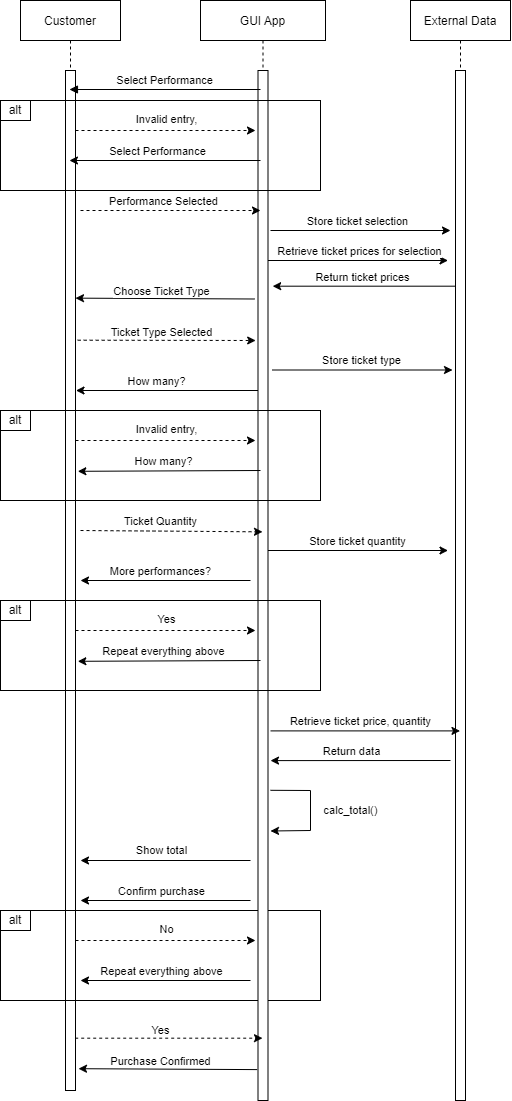

The diagram above was exported from draw.io. Its source (the exported page's mxGraphModel, read from the mxfile embedded in the PNG):
<mxGraphModel dx="1203" dy="708" grid="1" gridSize="10" guides="1" tooltips="1" connect="1" arrows="1" fold="1" page="1" pageScale="1" pageWidth="850" pageHeight="1100" math="0" shadow="0">
  <root>
    <mxCell id="0" />
    <mxCell id="1" parent="0" />
    <mxCell id="3nuBFxr9cyL0pnOWT2aG-1" value="Customer" style="shape=umlLifeline;perimeter=lifelinePerimeter;container=1;collapsible=0;recursiveResize=0;rounded=0;shadow=0;strokeWidth=1;" parent="1" vertex="1">
      <mxGeometry x="180" width="100" height="1090" as="geometry" />
    </mxCell>
    <mxCell id="3nuBFxr9cyL0pnOWT2aG-2" value="" style="points=[];perimeter=orthogonalPerimeter;rounded=0;shadow=0;strokeWidth=1;" parent="3nuBFxr9cyL0pnOWT2aG-1" vertex="1">
      <mxGeometry x="45" y="70" width="10" height="1020" as="geometry" />
    </mxCell>
    <mxCell id="YpSy8tjPFl2wTXePIrnO-10" value="Invalid entry," style="endArrow=classic;html=1;rounded=0;dashed=1;" edge="1" parent="3nuBFxr9cyL0pnOWT2aG-1">
      <mxGeometry x="0.0039" y="11" width="50" height="50" relative="1" as="geometry">
        <mxPoint x="55" y="130" as="sourcePoint" />
        <mxPoint x="235" y="130" as="targetPoint" />
        <Array as="points" />
        <mxPoint as="offset" />
      </mxGeometry>
    </mxCell>
    <mxCell id="3nuBFxr9cyL0pnOWT2aG-5" value="GUI App" style="shape=umlLifeline;perimeter=lifelinePerimeter;container=1;collapsible=0;recursiveResize=0;rounded=0;shadow=0;strokeWidth=1;" parent="1" vertex="1">
      <mxGeometry x="360" width="125" height="1100" as="geometry" />
    </mxCell>
    <mxCell id="YpSy8tjPFl2wTXePIrnO-78" value="" style="rounded=0;whiteSpace=wrap;html=1;fillColor=none;" vertex="1" parent="3nuBFxr9cyL0pnOWT2aG-5">
      <mxGeometry x="-200" y="910" width="320" height="90" as="geometry" />
    </mxCell>
    <mxCell id="3nuBFxr9cyL0pnOWT2aG-6" value="" style="points=[];perimeter=orthogonalPerimeter;rounded=0;shadow=0;strokeWidth=1;" parent="3nuBFxr9cyL0pnOWT2aG-5" vertex="1">
      <mxGeometry x="57.5" y="70" width="10" height="1030" as="geometry" />
    </mxCell>
    <mxCell id="YpSy8tjPFl2wTXePIrnO-7" value="alt" style="rounded=0;whiteSpace=wrap;html=1;fillColor=none;" vertex="1" parent="3nuBFxr9cyL0pnOWT2aG-5">
      <mxGeometry x="-200" y="100" width="30" height="20" as="geometry" />
    </mxCell>
    <mxCell id="YpSy8tjPFl2wTXePIrnO-24" value="" style="endArrow=classic;html=1;rounded=0;entryX=0.05;entryY=0.731;entryDx=0;entryDy=0;entryPerimeter=0;dashed=1;" edge="1" parent="3nuBFxr9cyL0pnOWT2aG-5">
      <mxGeometry width="50" height="50" relative="1" as="geometry">
        <mxPoint x="-122.83" y="339.7" as="sourcePoint" />
        <mxPoint x="55.17" y="339.99999999999994" as="targetPoint" />
      </mxGeometry>
    </mxCell>
    <mxCell id="YpSy8tjPFl2wTXePIrnO-26" value="Ticket Type Selected" style="edgeLabel;html=1;align=center;verticalAlign=middle;resizable=0;points=[];" vertex="1" connectable="0" parent="YpSy8tjPFl2wTXePIrnO-24">
      <mxGeometry x="0.2921" y="3" relative="1" as="geometry">
        <mxPoint x="-32" y="-6" as="offset" />
      </mxGeometry>
    </mxCell>
    <mxCell id="YpSy8tjPFl2wTXePIrnO-22" value="" style="endArrow=classic;html=1;rounded=0;exitX=-0.083;exitY=0.596;exitDx=0;exitDy=0;exitPerimeter=0;entryX=1.233;entryY=0.574;entryDx=0;entryDy=0;entryPerimeter=0;" edge="1" parent="3nuBFxr9cyL0pnOWT2aG-5">
      <mxGeometry width="50" height="50" relative="1" as="geometry">
        <mxPoint x="54.34000000000009" y="298.49999999999994" as="sourcePoint" />
        <mxPoint x="-124.99999999999997" y="297.64000000000004" as="targetPoint" />
      </mxGeometry>
    </mxCell>
    <mxCell id="YpSy8tjPFl2wTXePIrnO-23" value="Choose Ticket Type" style="edgeLabel;html=1;align=center;verticalAlign=middle;resizable=0;points=[];" vertex="1" connectable="0" parent="YpSy8tjPFl2wTXePIrnO-22">
      <mxGeometry x="0.1605" y="-5" relative="1" as="geometry">
        <mxPoint x="10" y="-3" as="offset" />
      </mxGeometry>
    </mxCell>
    <mxCell id="YpSy8tjPFl2wTXePIrnO-33" value="Invalid entry," style="endArrow=classic;html=1;rounded=0;dashed=1;" edge="1" parent="3nuBFxr9cyL0pnOWT2aG-5">
      <mxGeometry x="0.0039" y="11" width="50" height="50" relative="1" as="geometry">
        <mxPoint x="-125" y="440" as="sourcePoint" />
        <mxPoint x="55" y="440" as="targetPoint" />
        <Array as="points" />
        <mxPoint as="offset" />
      </mxGeometry>
    </mxCell>
    <mxCell id="YpSy8tjPFl2wTXePIrnO-34" value="alt" style="rounded=0;whiteSpace=wrap;html=1;fillColor=none;" vertex="1" parent="3nuBFxr9cyL0pnOWT2aG-5">
      <mxGeometry x="-200" y="410" width="30" height="20" as="geometry" />
    </mxCell>
    <mxCell id="YpSy8tjPFl2wTXePIrnO-36" value="" style="endArrow=classic;html=1;rounded=0;entryX=1.233;entryY=0.227;entryDx=0;entryDy=0;entryPerimeter=0;startArrow=none;" edge="1" parent="3nuBFxr9cyL0pnOWT2aG-5">
      <mxGeometry width="50" height="50" relative="1" as="geometry">
        <mxPoint x="60" y="470" as="sourcePoint" />
        <mxPoint x="-122.66999999999996" y="470.79999999999995" as="targetPoint" />
      </mxGeometry>
    </mxCell>
    <mxCell id="YpSy8tjPFl2wTXePIrnO-37" value="How many?" style="edgeLabel;html=1;align=center;verticalAlign=middle;resizable=0;points=[];" vertex="1" connectable="0" parent="YpSy8tjPFl2wTXePIrnO-36">
      <mxGeometry x="0.2809" relative="1" as="geometry">
        <mxPoint x="19" y="-10" as="offset" />
      </mxGeometry>
    </mxCell>
    <mxCell id="YpSy8tjPFl2wTXePIrnO-27" value="" style="endArrow=classic;html=1;rounded=0;" edge="1" parent="3nuBFxr9cyL0pnOWT2aG-5">
      <mxGeometry width="50" height="50" relative="1" as="geometry">
        <mxPoint x="67.5" y="260" as="sourcePoint" />
        <mxPoint x="247.5" y="260" as="targetPoint" />
      </mxGeometry>
    </mxCell>
    <mxCell id="YpSy8tjPFl2wTXePIrnO-28" value="Retrieve ticket prices for selection" style="edgeLabel;html=1;align=center;verticalAlign=middle;resizable=0;points=[];" vertex="1" connectable="0" parent="YpSy8tjPFl2wTXePIrnO-27">
      <mxGeometry x="-0.1333" y="2" relative="1" as="geometry">
        <mxPoint x="12" y="-8" as="offset" />
      </mxGeometry>
    </mxCell>
    <mxCell id="YpSy8tjPFl2wTXePIrnO-29" value="" style="endArrow=classic;html=1;rounded=0;entryX=1.717;entryY=0.307;entryDx=0;entryDy=0;entryPerimeter=0;" edge="1" parent="3nuBFxr9cyL0pnOWT2aG-5">
      <mxGeometry width="50" height="50" relative="1" as="geometry">
        <mxPoint x="257" y="285.69000000000005" as="sourcePoint" />
        <mxPoint x="72.17000000000007" y="285.69000000000005" as="targetPoint" />
      </mxGeometry>
    </mxCell>
    <mxCell id="YpSy8tjPFl2wTXePIrnO-30" value="Return ticket prices" style="edgeLabel;html=1;align=center;verticalAlign=middle;resizable=0;points=[];" vertex="1" connectable="0" parent="YpSy8tjPFl2wTXePIrnO-29">
      <mxGeometry x="0.2296" y="3" relative="1" as="geometry">
        <mxPoint x="18" y="-12" as="offset" />
      </mxGeometry>
    </mxCell>
    <mxCell id="YpSy8tjPFl2wTXePIrnO-53" value="Yes" style="endArrow=classic;html=1;rounded=0;dashed=1;" edge="1" parent="3nuBFxr9cyL0pnOWT2aG-5">
      <mxGeometry x="0.0039" y="11" width="50" height="50" relative="1" as="geometry">
        <mxPoint x="-125" y="630" as="sourcePoint" />
        <mxPoint x="55" y="630" as="targetPoint" />
        <Array as="points" />
        <mxPoint as="offset" />
      </mxGeometry>
    </mxCell>
    <mxCell id="YpSy8tjPFl2wTXePIrnO-54" value="alt" style="rounded=0;whiteSpace=wrap;html=1;fillColor=none;" vertex="1" parent="3nuBFxr9cyL0pnOWT2aG-5">
      <mxGeometry x="-200" y="600" width="30" height="20" as="geometry" />
    </mxCell>
    <mxCell id="YpSy8tjPFl2wTXePIrnO-55" value="" style="endArrow=classic;html=1;rounded=0;entryX=1.233;entryY=0.227;entryDx=0;entryDy=0;entryPerimeter=0;startArrow=none;" edge="1" parent="3nuBFxr9cyL0pnOWT2aG-5">
      <mxGeometry width="50" height="50" relative="1" as="geometry">
        <mxPoint x="60" y="660" as="sourcePoint" />
        <mxPoint x="-122.66999999999996" y="660.8" as="targetPoint" />
      </mxGeometry>
    </mxCell>
    <mxCell id="YpSy8tjPFl2wTXePIrnO-56" value="Repeat everything above" style="edgeLabel;html=1;align=center;verticalAlign=middle;resizable=0;points=[];" vertex="1" connectable="0" parent="YpSy8tjPFl2wTXePIrnO-55">
      <mxGeometry x="0.2809" relative="1" as="geometry">
        <mxPoint x="19" y="-10" as="offset" />
      </mxGeometry>
    </mxCell>
    <mxCell id="YpSy8tjPFl2wTXePIrnO-71" value="No" style="endArrow=classic;html=1;rounded=0;dashed=1;" edge="1" parent="3nuBFxr9cyL0pnOWT2aG-5">
      <mxGeometry x="0.0039" y="11" width="50" height="50" relative="1" as="geometry">
        <mxPoint x="-125" y="940" as="sourcePoint" />
        <mxPoint x="55" y="940" as="targetPoint" />
        <Array as="points" />
        <mxPoint as="offset" />
      </mxGeometry>
    </mxCell>
    <mxCell id="YpSy8tjPFl2wTXePIrnO-72" value="alt" style="rounded=0;whiteSpace=wrap;html=1;fillColor=none;" vertex="1" parent="3nuBFxr9cyL0pnOWT2aG-5">
      <mxGeometry x="-200" y="910" width="30" height="20" as="geometry" />
    </mxCell>
    <mxCell id="YpSy8tjPFl2wTXePIrnO-73" value="" style="endArrow=classic;html=1;rounded=0;startArrow=none;" edge="1" parent="3nuBFxr9cyL0pnOWT2aG-5">
      <mxGeometry width="50" height="50" relative="1" as="geometry">
        <mxPoint x="50" y="980" as="sourcePoint" />
        <mxPoint x="-120" y="980" as="targetPoint" />
      </mxGeometry>
    </mxCell>
    <mxCell id="YpSy8tjPFl2wTXePIrnO-74" value="Repeat everything above" style="edgeLabel;html=1;align=center;verticalAlign=middle;resizable=0;points=[];" vertex="1" connectable="0" parent="YpSy8tjPFl2wTXePIrnO-73">
      <mxGeometry x="0.2809" relative="1" as="geometry">
        <mxPoint x="19" y="-10" as="offset" />
      </mxGeometry>
    </mxCell>
    <mxCell id="3nuBFxr9cyL0pnOWT2aG-8" value="Select Performance" style="verticalAlign=bottom;endArrow=block;shadow=0;strokeWidth=1;" parent="1" target="3nuBFxr9cyL0pnOWT2aG-1" edge="1">
      <mxGeometry relative="1" as="geometry">
        <mxPoint x="420" y="89" as="sourcePoint" />
        <mxPoint x="290" y="100" as="targetPoint" />
      </mxGeometry>
    </mxCell>
    <mxCell id="YpSy8tjPFl2wTXePIrnO-2" value="External Data" style="shape=umlLifeline;perimeter=lifelinePerimeter;container=1;collapsible=0;recursiveResize=0;rounded=0;shadow=0;strokeWidth=1;" vertex="1" parent="1">
      <mxGeometry x="570" width="100" height="1100" as="geometry" />
    </mxCell>
    <mxCell id="YpSy8tjPFl2wTXePIrnO-3" value="" style="points=[];perimeter=orthogonalPerimeter;rounded=0;shadow=0;strokeWidth=1;" vertex="1" parent="YpSy8tjPFl2wTXePIrnO-2">
      <mxGeometry x="45" y="70" width="10" height="1030" as="geometry" />
    </mxCell>
    <mxCell id="YpSy8tjPFl2wTXePIrnO-12" value="" style="endArrow=classic;html=1;rounded=0;startArrow=none;" edge="1" parent="1" target="3nuBFxr9cyL0pnOWT2aG-1">
      <mxGeometry width="50" height="50" relative="1" as="geometry">
        <mxPoint x="420" y="160" as="sourcePoint" />
        <mxPoint x="260" y="159.50000000000003" as="targetPoint" />
      </mxGeometry>
    </mxCell>
    <mxCell id="YpSy8tjPFl2wTXePIrnO-13" value="Select Performance" style="edgeLabel;html=1;align=center;verticalAlign=middle;resizable=0;points=[];" vertex="1" connectable="0" parent="YpSy8tjPFl2wTXePIrnO-12">
      <mxGeometry x="0.2809" relative="1" as="geometry">
        <mxPoint x="19" y="-10" as="offset" />
      </mxGeometry>
    </mxCell>
    <mxCell id="YpSy8tjPFl2wTXePIrnO-19" value="" style="endArrow=classic;html=1;rounded=0;dashed=1;" edge="1" parent="1">
      <mxGeometry width="50" height="50" relative="1" as="geometry">
        <mxPoint x="240" y="210" as="sourcePoint" />
        <mxPoint x="420" y="210" as="targetPoint" />
      </mxGeometry>
    </mxCell>
    <mxCell id="YpSy8tjPFl2wTXePIrnO-21" value="Performance Selected" style="edgeLabel;html=1;align=center;verticalAlign=middle;resizable=0;points=[];" vertex="1" connectable="0" parent="YpSy8tjPFl2wTXePIrnO-19">
      <mxGeometry x="-0.1441" y="-2" relative="1" as="geometry">
        <mxPoint x="5" y="-12" as="offset" />
      </mxGeometry>
    </mxCell>
    <mxCell id="YpSy8tjPFl2wTXePIrnO-31" value="" style="endArrow=classic;html=1;rounded=0;" edge="1" parent="1">
      <mxGeometry width="50" height="50" relative="1" as="geometry">
        <mxPoint x="417.5" y="390" as="sourcePoint" />
        <mxPoint x="235.5" y="390" as="targetPoint" />
        <Array as="points">
          <mxPoint x="325.5" y="390" />
        </Array>
      </mxGeometry>
    </mxCell>
    <mxCell id="YpSy8tjPFl2wTXePIrnO-32" value="How many?" style="edgeLabel;html=1;align=center;verticalAlign=middle;resizable=0;points=[];" vertex="1" connectable="0" parent="YpSy8tjPFl2wTXePIrnO-31">
      <mxGeometry x="0.3646" y="3" relative="1" as="geometry">
        <mxPoint x="22" y="-13" as="offset" />
      </mxGeometry>
    </mxCell>
    <mxCell id="YpSy8tjPFl2wTXePIrnO-5" value="" style="rounded=0;whiteSpace=wrap;html=1;fillColor=none;" vertex="1" parent="1">
      <mxGeometry x="160" y="100" width="320" height="90" as="geometry" />
    </mxCell>
    <mxCell id="YpSy8tjPFl2wTXePIrnO-39" value="" style="endArrow=classic;html=1;rounded=0;entryX=0.496;entryY=0.691;entryDx=0;entryDy=0;entryPerimeter=0;dashed=1;" edge="1" parent="1">
      <mxGeometry width="50" height="50" relative="1" as="geometry">
        <mxPoint x="240" y="530" as="sourcePoint" />
        <mxPoint x="422" y="531.3399999999999" as="targetPoint" />
      </mxGeometry>
    </mxCell>
    <mxCell id="YpSy8tjPFl2wTXePIrnO-40" value="Ticket Quantity" style="edgeLabel;html=1;align=center;verticalAlign=middle;resizable=0;points=[];" vertex="1" connectable="0" parent="YpSy8tjPFl2wTXePIrnO-39">
      <mxGeometry x="-0.4724" y="-1" relative="1" as="geometry">
        <mxPoint x="32" y="-11" as="offset" />
      </mxGeometry>
    </mxCell>
    <mxCell id="YpSy8tjPFl2wTXePIrnO-43" value="" style="rounded=0;whiteSpace=wrap;html=1;fillColor=none;" vertex="1" parent="1">
      <mxGeometry x="160" y="410" width="320" height="90" as="geometry" />
    </mxCell>
    <mxCell id="YpSy8tjPFl2wTXePIrnO-44" value="" style="endArrow=classic;html=1;rounded=0;" edge="1" parent="1">
      <mxGeometry width="50" height="50" relative="1" as="geometry">
        <mxPoint x="427.5" y="550" as="sourcePoint" />
        <mxPoint x="607.5" y="550" as="targetPoint" />
      </mxGeometry>
    </mxCell>
    <mxCell id="YpSy8tjPFl2wTXePIrnO-45" value="Store ticket quantity" style="edgeLabel;html=1;align=center;verticalAlign=middle;resizable=0;points=[];" vertex="1" connectable="0" parent="YpSy8tjPFl2wTXePIrnO-44">
      <mxGeometry x="-0.1506" y="-1" relative="1" as="geometry">
        <mxPoint x="12" y="-11" as="offset" />
      </mxGeometry>
    </mxCell>
    <mxCell id="YpSy8tjPFl2wTXePIrnO-46" value="" style="endArrow=classic;html=1;rounded=0;" edge="1" parent="1">
      <mxGeometry width="50" height="50" relative="1" as="geometry">
        <mxPoint x="432" y="369.5" as="sourcePoint" />
        <mxPoint x="612" y="369.5" as="targetPoint" />
      </mxGeometry>
    </mxCell>
    <mxCell id="YpSy8tjPFl2wTXePIrnO-47" value="Store ticket type" style="edgeLabel;html=1;align=center;verticalAlign=middle;resizable=0;points=[];" vertex="1" connectable="0" parent="YpSy8tjPFl2wTXePIrnO-46">
      <mxGeometry x="-0.1506" y="-1" relative="1" as="geometry">
        <mxPoint x="11" y="-11" as="offset" />
      </mxGeometry>
    </mxCell>
    <mxCell id="YpSy8tjPFl2wTXePIrnO-48" value="" style="endArrow=classic;html=1;rounded=0;" edge="1" parent="1">
      <mxGeometry width="50" height="50" relative="1" as="geometry">
        <mxPoint x="430" y="230" as="sourcePoint" />
        <mxPoint x="610" y="230" as="targetPoint" />
      </mxGeometry>
    </mxCell>
    <mxCell id="YpSy8tjPFl2wTXePIrnO-49" value="Store ticket selection" style="edgeLabel;html=1;align=center;verticalAlign=middle;resizable=0;points=[];" vertex="1" connectable="0" parent="YpSy8tjPFl2wTXePIrnO-48">
      <mxGeometry x="-0.1803" y="4" relative="1" as="geometry">
        <mxPoint x="12" y="-6" as="offset" />
      </mxGeometry>
    </mxCell>
    <mxCell id="YpSy8tjPFl2wTXePIrnO-50" value="" style="endArrow=classic;html=1;rounded=0;" edge="1" parent="1">
      <mxGeometry width="50" height="50" relative="1" as="geometry">
        <mxPoint x="410" y="580" as="sourcePoint" />
        <mxPoint x="240" y="580" as="targetPoint" />
      </mxGeometry>
    </mxCell>
    <mxCell id="YpSy8tjPFl2wTXePIrnO-51" value="More performances?" style="edgeLabel;html=1;align=center;verticalAlign=middle;resizable=0;points=[];" vertex="1" connectable="0" parent="YpSy8tjPFl2wTXePIrnO-50">
      <mxGeometry x="0.1922" y="-6" relative="1" as="geometry">
        <mxPoint x="11" y="-4" as="offset" />
      </mxGeometry>
    </mxCell>
    <mxCell id="YpSy8tjPFl2wTXePIrnO-57" value="" style="rounded=0;whiteSpace=wrap;html=1;fillColor=none;" vertex="1" parent="1">
      <mxGeometry x="160" y="600" width="320" height="90" as="geometry" />
    </mxCell>
    <mxCell id="YpSy8tjPFl2wTXePIrnO-58" value="" style="endArrow=classic;html=1;rounded=0;exitX=0.56;exitY=0.664;exitDx=0;exitDy=0;exitPerimeter=0;" edge="1" parent="1" source="3nuBFxr9cyL0pnOWT2aG-5" target="YpSy8tjPFl2wTXePIrnO-2">
      <mxGeometry width="50" height="50" relative="1" as="geometry">
        <mxPoint x="400" y="760" as="sourcePoint" />
        <mxPoint x="610" y="713" as="targetPoint" />
      </mxGeometry>
    </mxCell>
    <mxCell id="YpSy8tjPFl2wTXePIrnO-59" value="Retrieve ticket price, quantity" style="edgeLabel;html=1;align=center;verticalAlign=middle;resizable=0;points=[];" vertex="1" connectable="0" parent="YpSy8tjPFl2wTXePIrnO-58">
      <mxGeometry x="-0.1979" y="3" relative="1" as="geometry">
        <mxPoint x="14" y="-7" as="offset" />
      </mxGeometry>
    </mxCell>
    <mxCell id="YpSy8tjPFl2wTXePIrnO-62" value="" style="endArrow=classic;html=1;rounded=0;entryX=0.56;entryY=0.691;entryDx=0;entryDy=0;entryPerimeter=0;" edge="1" parent="1" target="3nuBFxr9cyL0pnOWT2aG-5">
      <mxGeometry width="50" height="50" relative="1" as="geometry">
        <mxPoint x="610" y="760" as="sourcePoint" />
        <mxPoint x="450" y="760" as="targetPoint" />
      </mxGeometry>
    </mxCell>
    <mxCell id="YpSy8tjPFl2wTXePIrnO-63" value="Return data" style="edgeLabel;html=1;align=center;verticalAlign=middle;resizable=0;points=[];" vertex="1" connectable="0" parent="YpSy8tjPFl2wTXePIrnO-62">
      <mxGeometry x="0.2111" y="-2" relative="1" as="geometry">
        <mxPoint x="9" y="-8" as="offset" />
      </mxGeometry>
    </mxCell>
    <mxCell id="YpSy8tjPFl2wTXePIrnO-64" value="calc_total()" style="endArrow=classic;html=1;rounded=0;exitX=0.56;exitY=0.718;exitDx=0;exitDy=0;exitPerimeter=0;entryX=0.56;entryY=0.755;entryDx=0;entryDy=0;entryPerimeter=0;" edge="1" parent="1" source="3nuBFxr9cyL0pnOWT2aG-5" target="3nuBFxr9cyL0pnOWT2aG-5">
      <mxGeometry y="40" width="50" height="50" relative="1" as="geometry">
        <mxPoint x="400" y="810" as="sourcePoint" />
        <mxPoint x="470" y="920" as="targetPoint" />
        <Array as="points">
          <mxPoint x="470" y="790" />
          <mxPoint x="470" y="830" />
        </Array>
        <mxPoint as="offset" />
      </mxGeometry>
    </mxCell>
    <mxCell id="YpSy8tjPFl2wTXePIrnO-66" value="Show total" style="endArrow=classic;html=1;rounded=0;" edge="1" parent="1">
      <mxGeometry x="0.0588" y="-10" width="50" height="50" relative="1" as="geometry">
        <mxPoint x="410" y="860" as="sourcePoint" />
        <mxPoint x="240" y="860" as="targetPoint" />
        <mxPoint as="offset" />
      </mxGeometry>
    </mxCell>
    <mxCell id="YpSy8tjPFl2wTXePIrnO-68" value="" style="endArrow=classic;html=1;rounded=0;" edge="1" parent="1">
      <mxGeometry width="50" height="50" relative="1" as="geometry">
        <mxPoint x="410" y="900" as="sourcePoint" />
        <mxPoint x="240" y="900" as="targetPoint" />
      </mxGeometry>
    </mxCell>
    <mxCell id="YpSy8tjPFl2wTXePIrnO-70" value="Confirm purchase" style="edgeLabel;html=1;align=center;verticalAlign=middle;resizable=0;points=[];" vertex="1" connectable="0" parent="YpSy8tjPFl2wTXePIrnO-68">
      <mxGeometry x="0.2" y="-1" relative="1" as="geometry">
        <mxPoint x="12" y="-9" as="offset" />
      </mxGeometry>
    </mxCell>
    <mxCell id="YpSy8tjPFl2wTXePIrnO-84" value="" style="endArrow=classic;html=1;rounded=0;exitX=0.547;exitY=0.952;exitDx=0;exitDy=0;exitPerimeter=0;dashed=1;" edge="1" parent="1" source="3nuBFxr9cyL0pnOWT2aG-1" target="3nuBFxr9cyL0pnOWT2aG-5">
      <mxGeometry width="50" height="50" relative="1" as="geometry">
        <mxPoint x="300" y="1040" as="sourcePoint" />
        <mxPoint x="380" y="980" as="targetPoint" />
      </mxGeometry>
    </mxCell>
    <mxCell id="YpSy8tjPFl2wTXePIrnO-86" value="Yes" style="edgeLabel;html=1;align=center;verticalAlign=middle;resizable=0;points=[];" vertex="1" connectable="0" parent="YpSy8tjPFl2wTXePIrnO-84">
      <mxGeometry x="-0.3063" y="1" relative="1" as="geometry">
        <mxPoint x="20" y="-7" as="offset" />
      </mxGeometry>
    </mxCell>
    <mxCell id="YpSy8tjPFl2wTXePIrnO-87" value="" style="endArrow=classic;html=1;rounded=0;exitX=-0.083;exitY=0.97;exitDx=0;exitDy=0;exitPerimeter=0;entryX=0.58;entryY=0.98;entryDx=0;entryDy=0;entryPerimeter=0;" edge="1" parent="1" source="3nuBFxr9cyL0pnOWT2aG-6" target="3nuBFxr9cyL0pnOWT2aG-1">
      <mxGeometry width="50" height="50" relative="1" as="geometry">
        <mxPoint x="350" y="1080" as="sourcePoint" />
        <mxPoint x="250" y="1100" as="targetPoint" />
      </mxGeometry>
    </mxCell>
    <mxCell id="YpSy8tjPFl2wTXePIrnO-88" value="Purchase Confirmed" style="edgeLabel;html=1;align=center;verticalAlign=middle;resizable=0;points=[];" vertex="1" connectable="0" parent="YpSy8tjPFl2wTXePIrnO-87">
      <mxGeometry x="0.3432" y="1" relative="1" as="geometry">
        <mxPoint x="23" y="-9" as="offset" />
      </mxGeometry>
    </mxCell>
  </root>
</mxGraphModel>